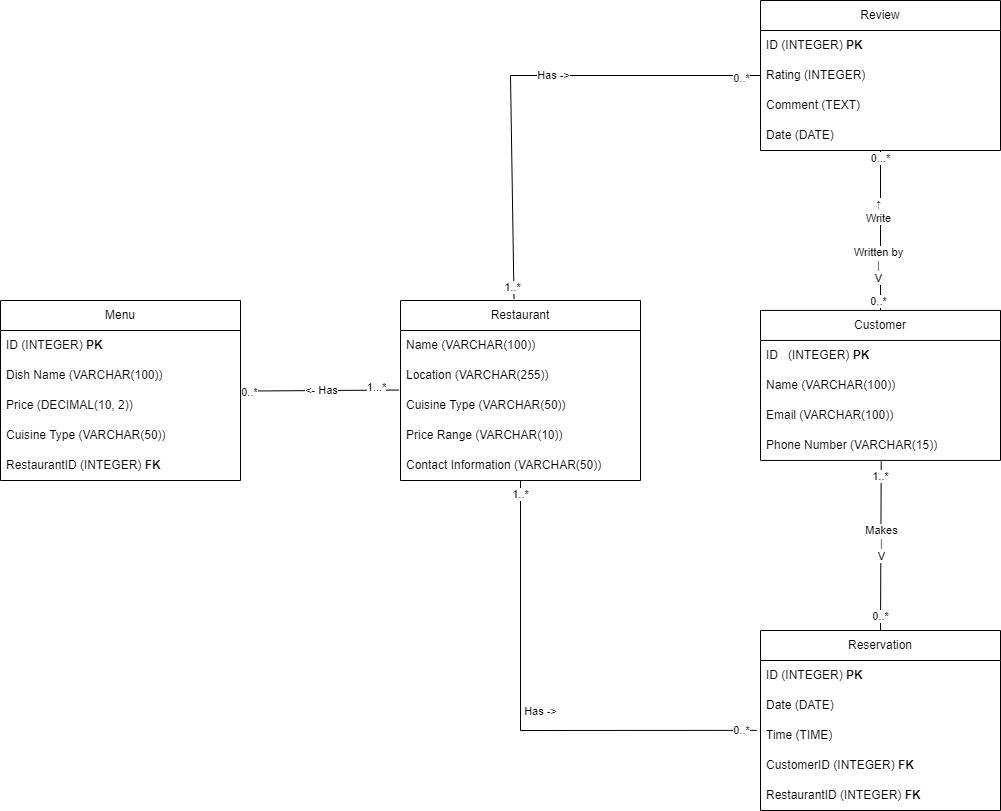

The diagram above was exported from draw.io. Its source (the exported page's mxGraphModel, read from the mxfile embedded in the PNG):
<mxGraphModel dx="2501" dy="1966" grid="1" gridSize="10" guides="1" tooltips="1" connect="1" arrows="1" fold="1" page="1" pageScale="1" pageWidth="850" pageHeight="1100" background="none" math="0" shadow="0">
  <root>
    <mxCell id="0" />
    <mxCell id="1" parent="0" />
    <mxCell id="v4YHD9rOOv9OHrICyqr5-1" value="Restaurant" style="swimlane;fontStyle=0;childLayout=stackLayout;horizontal=1;startSize=30;horizontalStack=0;resizeParent=1;resizeParentMax=0;resizeLast=0;collapsible=1;marginBottom=0;whiteSpace=wrap;html=1;" vertex="1" parent="1">
      <mxGeometry x="50" y="170" width="240" height="180" as="geometry" />
    </mxCell>
    <mxCell id="v4YHD9rOOv9OHrICyqr5-2" value="Name (VARCHAR(100))" style="text;strokeColor=none;fillColor=none;align=left;verticalAlign=middle;spacingLeft=4;spacingRight=4;overflow=hidden;points=[[0,0.5],[1,0.5]];portConstraint=eastwest;rotatable=0;whiteSpace=wrap;html=1;" vertex="1" parent="v4YHD9rOOv9OHrICyqr5-1">
      <mxGeometry y="30" width="240" height="30" as="geometry" />
    </mxCell>
    <mxCell id="v4YHD9rOOv9OHrICyqr5-3" value="Location (VARCHAR(255))" style="text;strokeColor=none;fillColor=none;align=left;verticalAlign=middle;spacingLeft=4;spacingRight=4;overflow=hidden;points=[[0,0.5],[1,0.5]];portConstraint=eastwest;rotatable=0;whiteSpace=wrap;html=1;" vertex="1" parent="v4YHD9rOOv9OHrICyqr5-1">
      <mxGeometry y="60" width="240" height="30" as="geometry" />
    </mxCell>
    <mxCell id="v4YHD9rOOv9OHrICyqr5-4" value="Cuisine Type (VARCHAR(50))" style="text;strokeColor=none;fillColor=none;align=left;verticalAlign=middle;spacingLeft=4;spacingRight=4;overflow=hidden;points=[[0,0.5],[1,0.5]];portConstraint=eastwest;rotatable=0;whiteSpace=wrap;html=1;" vertex="1" parent="v4YHD9rOOv9OHrICyqr5-1">
      <mxGeometry y="90" width="240" height="30" as="geometry" />
    </mxCell>
    <mxCell id="v4YHD9rOOv9OHrICyqr5-6" value="Price Range (VARCHAR(10))" style="text;strokeColor=none;fillColor=none;align=left;verticalAlign=middle;spacingLeft=4;spacingRight=4;overflow=hidden;points=[[0,0.5],[1,0.5]];portConstraint=eastwest;rotatable=0;whiteSpace=wrap;html=1;" vertex="1" parent="v4YHD9rOOv9OHrICyqr5-1">
      <mxGeometry y="120" width="240" height="30" as="geometry" />
    </mxCell>
    <mxCell id="v4YHD9rOOv9OHrICyqr5-7" value="Contact Information (VARCHAR(50))" style="text;strokeColor=none;fillColor=none;align=left;verticalAlign=middle;spacingLeft=4;spacingRight=4;overflow=hidden;points=[[0,0.5],[1,0.5]];portConstraint=eastwest;rotatable=0;whiteSpace=wrap;html=1;" vertex="1" parent="v4YHD9rOOv9OHrICyqr5-1">
      <mxGeometry y="150" width="240" height="30" as="geometry" />
    </mxCell>
    <mxCell id="v4YHD9rOOv9OHrICyqr5-9" value="Customer" style="swimlane;fontStyle=0;childLayout=stackLayout;horizontal=1;startSize=30;horizontalStack=0;resizeParent=1;resizeParentMax=0;resizeLast=0;collapsible=1;marginBottom=0;whiteSpace=wrap;html=1;" vertex="1" parent="1">
      <mxGeometry x="410" y="179.92000000000002" width="240" height="150" as="geometry" />
    </mxCell>
    <mxCell id="v4YHD9rOOv9OHrICyqr5-10" value="ID&amp;nbsp;&amp;nbsp;&amp;nbsp;(INTEGER) &lt;b&gt;PK&lt;/b&gt;" style="text;strokeColor=none;fillColor=none;align=left;verticalAlign=middle;spacingLeft=4;spacingRight=4;overflow=hidden;points=[[0,0.5],[1,0.5]];portConstraint=eastwest;rotatable=0;whiteSpace=wrap;html=1;" vertex="1" parent="v4YHD9rOOv9OHrICyqr5-9">
      <mxGeometry y="30" width="240" height="30" as="geometry" />
    </mxCell>
    <mxCell id="v4YHD9rOOv9OHrICyqr5-11" value="Name (VARCHAR(100))" style="text;strokeColor=none;fillColor=none;align=left;verticalAlign=middle;spacingLeft=4;spacingRight=4;overflow=hidden;points=[[0,0.5],[1,0.5]];portConstraint=eastwest;rotatable=0;whiteSpace=wrap;html=1;" vertex="1" parent="v4YHD9rOOv9OHrICyqr5-9">
      <mxGeometry y="60" width="240" height="30" as="geometry" />
    </mxCell>
    <mxCell id="v4YHD9rOOv9OHrICyqr5-12" value="Email (VARCHAR(100))" style="text;strokeColor=none;fillColor=none;align=left;verticalAlign=middle;spacingLeft=4;spacingRight=4;overflow=hidden;points=[[0,0.5],[1,0.5]];portConstraint=eastwest;rotatable=0;whiteSpace=wrap;html=1;" vertex="1" parent="v4YHD9rOOv9OHrICyqr5-9">
      <mxGeometry y="90" width="240" height="30" as="geometry" />
    </mxCell>
    <mxCell id="v4YHD9rOOv9OHrICyqr5-13" value="Phone Number (VARCHAR(15))" style="text;strokeColor=none;fillColor=none;align=left;verticalAlign=middle;spacingLeft=4;spacingRight=4;overflow=hidden;points=[[0,0.5],[1,0.5]];portConstraint=eastwest;rotatable=0;whiteSpace=wrap;html=1;" vertex="1" parent="v4YHD9rOOv9OHrICyqr5-9">
      <mxGeometry y="120" width="240" height="30" as="geometry" />
    </mxCell>
    <mxCell id="v4YHD9rOOv9OHrICyqr5-15" value="Reservation" style="swimlane;fontStyle=0;childLayout=stackLayout;horizontal=1;startSize=30;horizontalStack=0;resizeParent=1;resizeParentMax=0;resizeLast=0;collapsible=1;marginBottom=0;whiteSpace=wrap;html=1;" vertex="1" parent="1">
      <mxGeometry x="410" y="500" width="240" height="180" as="geometry" />
    </mxCell>
    <mxCell id="v4YHD9rOOv9OHrICyqr5-16" value="ID (INTEGER) &lt;b&gt;PK&lt;/b&gt;" style="text;strokeColor=none;fillColor=none;align=left;verticalAlign=middle;spacingLeft=4;spacingRight=4;overflow=hidden;points=[[0,0.5],[1,0.5]];portConstraint=eastwest;rotatable=0;whiteSpace=wrap;html=1;" vertex="1" parent="v4YHD9rOOv9OHrICyqr5-15">
      <mxGeometry y="30" width="240" height="30" as="geometry" />
    </mxCell>
    <mxCell id="v4YHD9rOOv9OHrICyqr5-17" value="Date (DATE)" style="text;strokeColor=none;fillColor=none;align=left;verticalAlign=middle;spacingLeft=4;spacingRight=4;overflow=hidden;points=[[0,0.5],[1,0.5]];portConstraint=eastwest;rotatable=0;whiteSpace=wrap;html=1;" vertex="1" parent="v4YHD9rOOv9OHrICyqr5-15">
      <mxGeometry y="60" width="240" height="30" as="geometry" />
    </mxCell>
    <mxCell id="v4YHD9rOOv9OHrICyqr5-18" value="Time (TIME)" style="text;strokeColor=none;fillColor=none;align=left;verticalAlign=middle;spacingLeft=4;spacingRight=4;overflow=hidden;points=[[0,0.5],[1,0.5]];portConstraint=eastwest;rotatable=0;whiteSpace=wrap;html=1;" vertex="1" parent="v4YHD9rOOv9OHrICyqr5-15">
      <mxGeometry y="90" width="240" height="30" as="geometry" />
    </mxCell>
    <mxCell id="v4YHD9rOOv9OHrICyqr5-19" value="CustomerID (INTEGER) &lt;b&gt;FK&lt;/b&gt;" style="text;strokeColor=none;fillColor=none;align=left;verticalAlign=middle;spacingLeft=4;spacingRight=4;overflow=hidden;points=[[0,0.5],[1,0.5]];portConstraint=eastwest;rotatable=0;whiteSpace=wrap;html=1;" vertex="1" parent="v4YHD9rOOv9OHrICyqr5-15">
      <mxGeometry y="120" width="240" height="30" as="geometry" />
    </mxCell>
    <mxCell id="v4YHD9rOOv9OHrICyqr5-20" value="RestaurantID (INTEGER) &lt;b&gt;FK&lt;/b&gt;" style="text;strokeColor=none;fillColor=none;align=left;verticalAlign=middle;spacingLeft=4;spacingRight=4;overflow=hidden;points=[[0,0.5],[1,0.5]];portConstraint=eastwest;rotatable=0;whiteSpace=wrap;html=1;" vertex="1" parent="v4YHD9rOOv9OHrICyqr5-15">
      <mxGeometry y="150" width="240" height="30" as="geometry" />
    </mxCell>
    <mxCell id="v4YHD9rOOv9OHrICyqr5-21" value="Review" style="swimlane;fontStyle=0;childLayout=stackLayout;horizontal=1;startSize=30;horizontalStack=0;resizeParent=1;resizeParentMax=0;resizeLast=0;collapsible=1;marginBottom=0;whiteSpace=wrap;html=1;" vertex="1" parent="1">
      <mxGeometry x="410" y="-130" width="240" height="150" as="geometry" />
    </mxCell>
    <mxCell id="v4YHD9rOOv9OHrICyqr5-22" value="ID (INTEGER) &lt;b&gt;PK&lt;/b&gt;" style="text;strokeColor=none;fillColor=none;align=left;verticalAlign=middle;spacingLeft=4;spacingRight=4;overflow=hidden;points=[[0,0.5],[1,0.5]];portConstraint=eastwest;rotatable=0;whiteSpace=wrap;html=1;" vertex="1" parent="v4YHD9rOOv9OHrICyqr5-21">
      <mxGeometry y="30" width="240" height="30" as="geometry" />
    </mxCell>
    <mxCell id="v4YHD9rOOv9OHrICyqr5-23" value="Rating (INTEGER)" style="text;strokeColor=none;fillColor=none;align=left;verticalAlign=middle;spacingLeft=4;spacingRight=4;overflow=hidden;points=[[0,0.5],[1,0.5]];portConstraint=eastwest;rotatable=0;whiteSpace=wrap;html=1;" vertex="1" parent="v4YHD9rOOv9OHrICyqr5-21">
      <mxGeometry y="60" width="240" height="30" as="geometry" />
    </mxCell>
    <mxCell id="v4YHD9rOOv9OHrICyqr5-24" value="Comment (TEXT)" style="text;strokeColor=none;fillColor=none;align=left;verticalAlign=middle;spacingLeft=4;spacingRight=4;overflow=hidden;points=[[0,0.5],[1,0.5]];portConstraint=eastwest;rotatable=0;whiteSpace=wrap;html=1;" vertex="1" parent="v4YHD9rOOv9OHrICyqr5-21">
      <mxGeometry y="90" width="240" height="30" as="geometry" />
    </mxCell>
    <mxCell id="v4YHD9rOOv9OHrICyqr5-25" value="Date (DATE)" style="text;strokeColor=none;fillColor=none;align=left;verticalAlign=middle;spacingLeft=4;spacingRight=4;overflow=hidden;points=[[0,0.5],[1,0.5]];portConstraint=eastwest;rotatable=0;whiteSpace=wrap;html=1;" vertex="1" parent="v4YHD9rOOv9OHrICyqr5-21">
      <mxGeometry y="120" width="240" height="30" as="geometry" />
    </mxCell>
    <mxCell id="v4YHD9rOOv9OHrICyqr5-27" value="Menu" style="swimlane;fontStyle=0;childLayout=stackLayout;horizontal=1;startSize=30;horizontalStack=0;resizeParent=1;resizeParentMax=0;resizeLast=0;collapsible=1;marginBottom=0;whiteSpace=wrap;html=1;" vertex="1" parent="1">
      <mxGeometry x="-350" y="170" width="240" height="180" as="geometry" />
    </mxCell>
    <mxCell id="v4YHD9rOOv9OHrICyqr5-28" value="ID (INTEGER) &lt;b&gt;PK&lt;/b&gt;" style="text;strokeColor=none;fillColor=none;align=left;verticalAlign=middle;spacingLeft=4;spacingRight=4;overflow=hidden;points=[[0,0.5],[1,0.5]];portConstraint=eastwest;rotatable=0;whiteSpace=wrap;html=1;" vertex="1" parent="v4YHD9rOOv9OHrICyqr5-27">
      <mxGeometry y="30" width="240" height="30" as="geometry" />
    </mxCell>
    <mxCell id="v4YHD9rOOv9OHrICyqr5-29" value="Dish Name (VARCHAR(100))" style="text;strokeColor=none;fillColor=none;align=left;verticalAlign=middle;spacingLeft=4;spacingRight=4;overflow=hidden;points=[[0,0.5],[1,0.5]];portConstraint=eastwest;rotatable=0;whiteSpace=wrap;html=1;" vertex="1" parent="v4YHD9rOOv9OHrICyqr5-27">
      <mxGeometry y="60" width="240" height="30" as="geometry" />
    </mxCell>
    <mxCell id="v4YHD9rOOv9OHrICyqr5-30" value="Price (DECIMAL(10, 2))" style="text;strokeColor=none;fillColor=none;align=left;verticalAlign=middle;spacingLeft=4;spacingRight=4;overflow=hidden;points=[[0,0.5],[1,0.5]];portConstraint=eastwest;rotatable=0;whiteSpace=wrap;html=1;" vertex="1" parent="v4YHD9rOOv9OHrICyqr5-27">
      <mxGeometry y="90" width="240" height="30" as="geometry" />
    </mxCell>
    <mxCell id="v4YHD9rOOv9OHrICyqr5-31" value="Cuisine Type (VARCHAR(50))" style="text;strokeColor=none;fillColor=none;align=left;verticalAlign=middle;spacingLeft=4;spacingRight=4;overflow=hidden;points=[[0,0.5],[1,0.5]];portConstraint=eastwest;rotatable=0;whiteSpace=wrap;html=1;" vertex="1" parent="v4YHD9rOOv9OHrICyqr5-27">
      <mxGeometry y="120" width="240" height="30" as="geometry" />
    </mxCell>
    <mxCell id="v4YHD9rOOv9OHrICyqr5-32" value="RestaurantID (INTEGER) &lt;b&gt;FK&lt;/b&gt;" style="text;strokeColor=none;fillColor=none;align=left;verticalAlign=middle;spacingLeft=4;spacingRight=4;overflow=hidden;points=[[0,0.5],[1,0.5]];portConstraint=eastwest;rotatable=0;whiteSpace=wrap;html=1;" vertex="1" parent="v4YHD9rOOv9OHrICyqr5-27">
      <mxGeometry y="150" width="240" height="30" as="geometry" />
    </mxCell>
    <mxCell id="v4YHD9rOOv9OHrICyqr5-34" value="" style="endArrow=none;html=1;rounded=0;exitX=0.5;exitY=0;exitDx=0;exitDy=0;entryX=0.503;entryY=1.04;entryDx=0;entryDy=0;entryPerimeter=0;" edge="1" parent="1" source="v4YHD9rOOv9OHrICyqr5-15" target="v4YHD9rOOv9OHrICyqr5-13">
      <mxGeometry width="50" height="50" relative="1" as="geometry">
        <mxPoint x="510" y="380" as="sourcePoint" />
        <mxPoint x="560" y="330" as="targetPoint" />
      </mxGeometry>
    </mxCell>
    <mxCell id="v4YHD9rOOv9OHrICyqr5-36" value="Makes&lt;br&gt;|&lt;br&gt;V" style="edgeLabel;html=1;align=center;verticalAlign=middle;resizable=0;points=[];" vertex="1" connectable="0" parent="v4YHD9rOOv9OHrICyqr5-34">
      <mxGeometry x="0.0404" relative="1" as="geometry">
        <mxPoint as="offset" />
      </mxGeometry>
    </mxCell>
    <mxCell id="v4YHD9rOOv9OHrICyqr5-37" value="1..*" style="edgeLabel;html=1;align=center;verticalAlign=middle;resizable=0;points=[];" vertex="1" connectable="0" parent="v4YHD9rOOv9OHrICyqr5-34">
      <mxGeometry x="0.7642" y="1" relative="1" as="geometry">
        <mxPoint y="-5" as="offset" />
      </mxGeometry>
    </mxCell>
    <mxCell id="v4YHD9rOOv9OHrICyqr5-38" value="0..*" style="edgeLabel;html=1;align=center;verticalAlign=middle;resizable=0;points=[];" vertex="1" connectable="0" parent="v4YHD9rOOv9OHrICyqr5-34">
      <mxGeometry x="-0.8282" relative="1" as="geometry">
        <mxPoint as="offset" />
      </mxGeometry>
    </mxCell>
    <mxCell id="v4YHD9rOOv9OHrICyqr5-39" value="" style="endArrow=none;html=1;rounded=0;exitX=-0.016;exitY=0.329;exitDx=0;exitDy=0;exitPerimeter=0;" edge="1" parent="1" source="v4YHD9rOOv9OHrICyqr5-18" target="v4YHD9rOOv9OHrICyqr5-7">
      <mxGeometry width="50" height="50" relative="1" as="geometry">
        <mxPoint x="120" y="430" as="sourcePoint" />
        <mxPoint x="170" y="380" as="targetPoint" />
        <Array as="points">
          <mxPoint x="170" y="600" />
        </Array>
      </mxGeometry>
    </mxCell>
    <mxCell id="v4YHD9rOOv9OHrICyqr5-40" value="Has -&amp;gt;" style="edgeLabel;html=1;align=center;verticalAlign=middle;resizable=0;points=[];" vertex="1" connectable="0" parent="v4YHD9rOOv9OHrICyqr5-39">
      <mxGeometry x="0.0963" y="-2" relative="1" as="geometry">
        <mxPoint x="18" y="11" as="offset" />
      </mxGeometry>
    </mxCell>
    <mxCell id="v4YHD9rOOv9OHrICyqr5-41" value="1..*" style="edgeLabel;html=1;align=center;verticalAlign=middle;resizable=0;points=[];" vertex="1" connectable="0" parent="v4YHD9rOOv9OHrICyqr5-39">
      <mxGeometry x="0.9435" relative="1" as="geometry">
        <mxPoint as="offset" />
      </mxGeometry>
    </mxCell>
    <mxCell id="v4YHD9rOOv9OHrICyqr5-42" value="0..*" style="edgeLabel;html=1;align=center;verticalAlign=middle;resizable=0;points=[];" vertex="1" connectable="0" parent="v4YHD9rOOv9OHrICyqr5-39">
      <mxGeometry x="-0.9347" relative="1" as="geometry">
        <mxPoint as="offset" />
      </mxGeometry>
    </mxCell>
    <mxCell id="v4YHD9rOOv9OHrICyqr5-45" value="" style="endArrow=none;html=1;rounded=0;exitX=0.473;exitY=-0.008;exitDx=0;exitDy=0;exitPerimeter=0;entryX=0;entryY=0.5;entryDx=0;entryDy=0;" edge="1" parent="1" source="v4YHD9rOOv9OHrICyqr5-1" target="v4YHD9rOOv9OHrICyqr5-23">
      <mxGeometry width="50" height="50" relative="1" as="geometry">
        <mxPoint x="150" y="110" as="sourcePoint" />
        <mxPoint x="200" y="60" as="targetPoint" />
        <Array as="points">
          <mxPoint x="160" y="-55" />
        </Array>
      </mxGeometry>
    </mxCell>
    <mxCell id="v4YHD9rOOv9OHrICyqr5-46" value="Has -&amp;gt;" style="edgeLabel;html=1;align=center;verticalAlign=middle;resizable=0;points=[];" vertex="1" connectable="0" parent="v4YHD9rOOv9OHrICyqr5-45">
      <mxGeometry x="0.125" relative="1" as="geometry">
        <mxPoint as="offset" />
      </mxGeometry>
    </mxCell>
    <mxCell id="v4YHD9rOOv9OHrICyqr5-47" value="0..*" style="edgeLabel;html=1;align=center;verticalAlign=middle;resizable=0;points=[];" vertex="1" connectable="0" parent="v4YHD9rOOv9OHrICyqr5-45">
      <mxGeometry x="0.9201" y="-3" relative="1" as="geometry">
        <mxPoint as="offset" />
      </mxGeometry>
    </mxCell>
    <mxCell id="v4YHD9rOOv9OHrICyqr5-48" value="1..*" style="edgeLabel;html=1;align=center;verticalAlign=middle;resizable=0;points=[];" vertex="1" connectable="0" parent="v4YHD9rOOv9OHrICyqr5-45">
      <mxGeometry x="-0.9515" y="2" relative="1" as="geometry">
        <mxPoint as="offset" />
      </mxGeometry>
    </mxCell>
    <mxCell id="v4YHD9rOOv9OHrICyqr5-49" value="" style="endArrow=none;html=1;rounded=0;exitX=1.006;exitY=1.019;exitDx=0;exitDy=0;exitPerimeter=0;entryX=-0.006;entryY=-0.016;entryDx=0;entryDy=0;entryPerimeter=0;" edge="1" parent="1" source="v4YHD9rOOv9OHrICyqr5-29" target="v4YHD9rOOv9OHrICyqr5-4">
      <mxGeometry width="50" height="50" relative="1" as="geometry">
        <mxPoint x="-240" y="130" as="sourcePoint" />
        <mxPoint x="-190" y="80" as="targetPoint" />
      </mxGeometry>
    </mxCell>
    <mxCell id="v4YHD9rOOv9OHrICyqr5-50" value="&amp;lt;- Has" style="edgeLabel;html=1;align=center;verticalAlign=middle;resizable=0;points=[];" vertex="1" connectable="0" parent="v4YHD9rOOv9OHrICyqr5-49">
      <mxGeometry x="-0.1708" y="-1" relative="1" as="geometry">
        <mxPoint x="14" y="-1" as="offset" />
      </mxGeometry>
    </mxCell>
    <mxCell id="v4YHD9rOOv9OHrICyqr5-51" value="1...*" style="edgeLabel;html=1;align=center;verticalAlign=middle;resizable=0;points=[];" vertex="1" connectable="0" parent="v4YHD9rOOv9OHrICyqr5-49">
      <mxGeometry x="0.7074" y="3" relative="1" as="geometry">
        <mxPoint as="offset" />
      </mxGeometry>
    </mxCell>
    <mxCell id="v4YHD9rOOv9OHrICyqr5-52" value="0..*" style="edgeLabel;html=1;align=center;verticalAlign=middle;resizable=0;points=[];" vertex="1" connectable="0" parent="v4YHD9rOOv9OHrICyqr5-49">
      <mxGeometry x="-0.8994" y="-1" relative="1" as="geometry">
        <mxPoint as="offset" />
      </mxGeometry>
    </mxCell>
    <mxCell id="v4YHD9rOOv9OHrICyqr5-53" value="" style="endArrow=none;html=1;rounded=0;exitX=0.5;exitY=0;exitDx=0;exitDy=0;entryX=0.5;entryY=1;entryDx=0;entryDy=0;entryPerimeter=0;" edge="1" parent="1" source="v4YHD9rOOv9OHrICyqr5-9" target="v4YHD9rOOv9OHrICyqr5-25">
      <mxGeometry width="50" height="50" relative="1" as="geometry">
        <mxPoint x="490" y="110" as="sourcePoint" />
        <mxPoint x="540" y="60" as="targetPoint" />
      </mxGeometry>
    </mxCell>
    <mxCell id="v4YHD9rOOv9OHrICyqr5-56" value="Written by&lt;br&gt;|&lt;br&gt;V" style="edgeLabel;html=1;align=center;verticalAlign=middle;resizable=0;points=[];" vertex="1" connectable="0" parent="v4YHD9rOOv9OHrICyqr5-53">
      <mxGeometry x="-0.4302" y="2" relative="1" as="geometry">
        <mxPoint as="offset" />
      </mxGeometry>
    </mxCell>
    <mxCell id="v4YHD9rOOv9OHrICyqr5-57" value="↑&lt;br&gt;Write" style="edgeLabel;html=1;align=center;verticalAlign=middle;resizable=0;points=[];" vertex="1" connectable="0" parent="v4YHD9rOOv9OHrICyqr5-53">
      <mxGeometry x="0.5445" y="2" relative="1" as="geometry">
        <mxPoint y="24" as="offset" />
      </mxGeometry>
    </mxCell>
    <mxCell id="v4YHD9rOOv9OHrICyqr5-58" value="0...*" style="edgeLabel;html=1;align=center;verticalAlign=middle;resizable=0;points=[];" vertex="1" connectable="0" parent="v4YHD9rOOv9OHrICyqr5-53">
      <mxGeometry x="0.9067" relative="1" as="geometry">
        <mxPoint as="offset" />
      </mxGeometry>
    </mxCell>
    <mxCell id="v4YHD9rOOv9OHrICyqr5-59" value="0..*" style="edgeLabel;html=1;align=center;verticalAlign=middle;resizable=0;points=[];" vertex="1" connectable="0" parent="v4YHD9rOOv9OHrICyqr5-53">
      <mxGeometry x="-0.8183" y="2" relative="1" as="geometry">
        <mxPoint y="5" as="offset" />
      </mxGeometry>
    </mxCell>
  </root>
</mxGraphModel>